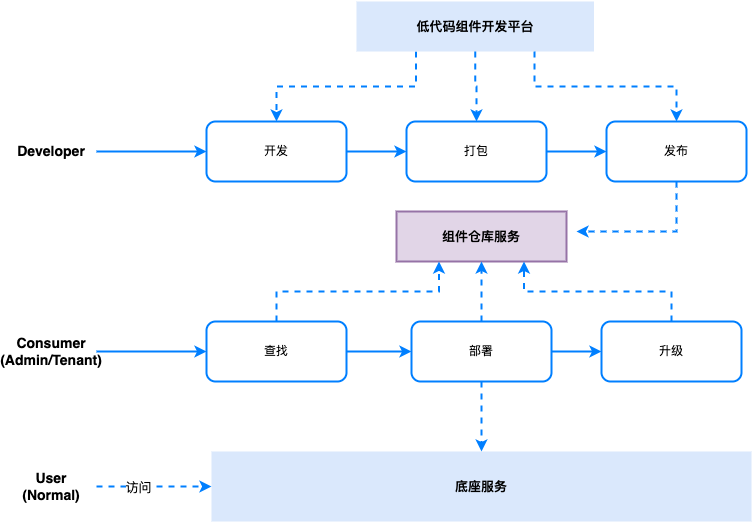

The diagram above was exported from draw.io. Its source (the exported page's mxGraphModel, read from the mxfile embedded in the PNG):
<mxGraphModel dx="1666" dy="852" grid="1" gridSize="10" guides="1" tooltips="1" connect="1" arrows="1" fold="1" page="1" pageScale="1" pageWidth="1920" pageHeight="1200" math="0" shadow="0">
  <root>
    <mxCell id="0" />
    <mxCell id="1" parent="0" />
    <mxCell id="wtjckkVKsF8I9QtDrwdU-3" style="edgeStyle=orthogonalEdgeStyle;rounded=0;orthogonalLoop=1;jettySize=auto;html=1;entryX=0;entryY=0.5;entryDx=0;entryDy=0;strokeColor=#007FFF;strokeWidth=2;" parent="1" source="wtjckkVKsF8I9QtDrwdU-1" target="wtjckkVKsF8I9QtDrwdU-2" edge="1">
      <mxGeometry relative="1" as="geometry" />
    </mxCell>
    <mxCell id="wtjckkVKsF8I9QtDrwdU-1" value="Developer" style="text;html=1;strokeColor=none;fillColor=none;align=center;verticalAlign=middle;whiteSpace=wrap;rounded=0;fontStyle=1;fontSize=14;strokeWidth=2;" parent="1" vertex="1">
      <mxGeometry x="310" y="230" width="90" height="40" as="geometry" />
    </mxCell>
    <mxCell id="wtjckkVKsF8I9QtDrwdU-5" style="edgeStyle=orthogonalEdgeStyle;rounded=0;orthogonalLoop=1;jettySize=auto;html=1;entryX=0;entryY=0.5;entryDx=0;entryDy=0;strokeColor=#007FFF;strokeWidth=2;" parent="1" source="wtjckkVKsF8I9QtDrwdU-2" target="wtjckkVKsF8I9QtDrwdU-4" edge="1">
      <mxGeometry relative="1" as="geometry" />
    </mxCell>
    <mxCell id="wtjckkVKsF8I9QtDrwdU-2" value="开发" style="rounded=1;whiteSpace=wrap;html=1;strokeColor=#007FFF;strokeWidth=2;" parent="1" vertex="1">
      <mxGeometry x="510" y="220" width="140" height="60" as="geometry" />
    </mxCell>
    <mxCell id="wtjckkVKsF8I9QtDrwdU-9" style="edgeStyle=orthogonalEdgeStyle;rounded=0;orthogonalLoop=1;jettySize=auto;html=1;strokeColor=#007FFF;strokeWidth=2;" parent="1" source="wtjckkVKsF8I9QtDrwdU-4" target="wtjckkVKsF8I9QtDrwdU-6" edge="1">
      <mxGeometry relative="1" as="geometry" />
    </mxCell>
    <mxCell id="wtjckkVKsF8I9QtDrwdU-4" value="打包" style="rounded=1;whiteSpace=wrap;html=1;strokeColor=#007FFF;strokeWidth=2;" parent="1" vertex="1">
      <mxGeometry x="710" y="220" width="140" height="60" as="geometry" />
    </mxCell>
    <mxCell id="wtjckkVKsF8I9QtDrwdU-19" style="edgeStyle=orthogonalEdgeStyle;rounded=0;orthogonalLoop=1;jettySize=auto;html=1;dashed=1;strokeColor=#007FFF;strokeWidth=2;" parent="1" source="wtjckkVKsF8I9QtDrwdU-6" edge="1">
      <mxGeometry relative="1" as="geometry">
        <Array as="points">
          <mxPoint x="980" y="330" />
        </Array>
        <mxPoint x="880" y="330" as="targetPoint" />
      </mxGeometry>
    </mxCell>
    <mxCell id="wtjckkVKsF8I9QtDrwdU-6" value="发布" style="rounded=1;whiteSpace=wrap;html=1;strokeColor=#007FFF;strokeWidth=2;" parent="1" vertex="1">
      <mxGeometry x="910" y="220" width="140" height="60" as="geometry" />
    </mxCell>
    <mxCell id="wtjckkVKsF8I9QtDrwdU-15" value="组件仓库服务" style="rounded=0;whiteSpace=wrap;html=1;strokeColor=#9673a6;strokeWidth=2;fontSize=13;fontStyle=1;fillColor=#e1d5e7;" parent="1" vertex="1">
      <mxGeometry x="700" y="310" width="170" height="50" as="geometry" />
    </mxCell>
    <mxCell id="wtjckkVKsF8I9QtDrwdU-32" style="edgeStyle=orthogonalEdgeStyle;rounded=0;orthogonalLoop=1;jettySize=auto;html=1;entryX=0.5;entryY=0;entryDx=0;entryDy=0;dashed=1;strokeColor=#007FFF;strokeWidth=2;fontSize=13;exitX=0.25;exitY=1;exitDx=0;exitDy=0;" parent="1" source="wtjckkVKsF8I9QtDrwdU-17" target="wtjckkVKsF8I9QtDrwdU-2" edge="1">
      <mxGeometry relative="1" as="geometry" />
    </mxCell>
    <mxCell id="wtjckkVKsF8I9QtDrwdU-17" value="低代码组件开发平台" style="rounded=0;whiteSpace=wrap;html=1;strokeColor=none;strokeWidth=2;fontSize=13;fontStyle=1;fillColor=#dae8fc;" parent="1" vertex="1">
      <mxGeometry x="660" y="100" width="237.5" height="50" as="geometry" />
    </mxCell>
    <mxCell id="wtjckkVKsF8I9QtDrwdU-26" style="edgeStyle=orthogonalEdgeStyle;rounded=0;orthogonalLoop=1;jettySize=auto;html=1;entryX=0;entryY=0.5;entryDx=0;entryDy=0;strokeColor=#007FFF;strokeWidth=2;fontSize=13;" parent="1" source="wtjckkVKsF8I9QtDrwdU-22" target="wtjckkVKsF8I9QtDrwdU-23" edge="1">
      <mxGeometry relative="1" as="geometry" />
    </mxCell>
    <mxCell id="wtjckkVKsF8I9QtDrwdU-22" value="Consumer&lt;br&gt;(Admin/Tenant)" style="text;html=1;strokeColor=none;fillColor=none;align=center;verticalAlign=middle;whiteSpace=wrap;rounded=0;fontStyle=1;fontSize=14;strokeWidth=2;" parent="1" vertex="1">
      <mxGeometry x="310" y="430" width="90" height="40" as="geometry" />
    </mxCell>
    <mxCell id="wtjckkVKsF8I9QtDrwdU-38" style="edgeStyle=orthogonalEdgeStyle;rounded=0;orthogonalLoop=1;jettySize=auto;html=1;strokeColor=#007FFF;strokeWidth=2;fontSize=13;" parent="1" source="wtjckkVKsF8I9QtDrwdU-23" target="wtjckkVKsF8I9QtDrwdU-24" edge="1">
      <mxGeometry relative="1" as="geometry" />
    </mxCell>
    <mxCell id="wtjckkVKsF8I9QtDrwdU-49" style="edgeStyle=orthogonalEdgeStyle;rounded=0;orthogonalLoop=1;jettySize=auto;html=1;entryX=0.25;entryY=1;entryDx=0;entryDy=0;dashed=1;strokeColor=#007FFF;strokeWidth=2;fontSize=13;" parent="1" source="wtjckkVKsF8I9QtDrwdU-23" target="wtjckkVKsF8I9QtDrwdU-15" edge="1">
      <mxGeometry relative="1" as="geometry">
        <Array as="points">
          <mxPoint x="580" y="390" />
          <mxPoint x="743" y="390" />
        </Array>
      </mxGeometry>
    </mxCell>
    <mxCell id="wtjckkVKsF8I9QtDrwdU-23" value="查找" style="rounded=1;whiteSpace=wrap;html=1;strokeColor=#007FFF;strokeWidth=2;" parent="1" vertex="1">
      <mxGeometry x="510" y="420" width="140" height="60" as="geometry" />
    </mxCell>
    <mxCell id="wtjckkVKsF8I9QtDrwdU-42" style="edgeStyle=orthogonalEdgeStyle;rounded=0;orthogonalLoop=1;jettySize=auto;html=1;strokeColor=#007FFF;strokeWidth=2;fontSize=13;dashed=1;" parent="1" source="wtjckkVKsF8I9QtDrwdU-24" target="wtjckkVKsF8I9QtDrwdU-28" edge="1">
      <mxGeometry relative="1" as="geometry" />
    </mxCell>
    <mxCell id="wtjckkVKsF8I9QtDrwdU-44" style="edgeStyle=orthogonalEdgeStyle;rounded=0;orthogonalLoop=1;jettySize=auto;html=1;strokeColor=#007FFF;strokeWidth=2;fontSize=13;" parent="1" source="wtjckkVKsF8I9QtDrwdU-24" target="wtjckkVKsF8I9QtDrwdU-43" edge="1">
      <mxGeometry relative="1" as="geometry" />
    </mxCell>
    <mxCell id="wtjckkVKsF8I9QtDrwdU-47" style="edgeStyle=orthogonalEdgeStyle;rounded=0;orthogonalLoop=1;jettySize=auto;html=1;entryX=0.5;entryY=1;entryDx=0;entryDy=0;dashed=1;strokeColor=#007FFF;strokeWidth=2;fontSize=13;" parent="1" source="wtjckkVKsF8I9QtDrwdU-24" target="wtjckkVKsF8I9QtDrwdU-15" edge="1">
      <mxGeometry relative="1" as="geometry" />
    </mxCell>
    <mxCell id="wtjckkVKsF8I9QtDrwdU-24" value="部署" style="rounded=1;whiteSpace=wrap;html=1;strokeColor=#007FFF;strokeWidth=2;" parent="1" vertex="1">
      <mxGeometry x="715" y="420" width="140" height="60" as="geometry" />
    </mxCell>
    <mxCell id="wtjckkVKsF8I9QtDrwdU-28" value="底座服务" style="rounded=0;whiteSpace=wrap;html=1;strokeColor=none;strokeWidth=2;fontSize=13;fontStyle=1;fillColor=#dae8fc;" parent="1" vertex="1">
      <mxGeometry x="515" y="550" width="540" height="70" as="geometry" />
    </mxCell>
    <mxCell id="wtjckkVKsF8I9QtDrwdU-30" style="edgeStyle=orthogonalEdgeStyle;rounded=0;orthogonalLoop=1;jettySize=auto;html=1;dashed=1;strokeColor=#007FFF;strokeWidth=2;fontSize=13;" parent="1" source="wtjckkVKsF8I9QtDrwdU-29" target="wtjckkVKsF8I9QtDrwdU-28" edge="1">
      <mxGeometry relative="1" as="geometry" />
    </mxCell>
    <mxCell id="wtjckkVKsF8I9QtDrwdU-39" value="访问" style="edgeLabel;html=1;align=center;verticalAlign=middle;resizable=0;points=[];fontSize=13;" parent="wtjckkVKsF8I9QtDrwdU-30" vertex="1" connectable="0">
      <mxGeometry x="-0.2923" relative="1" as="geometry">
        <mxPoint as="offset" />
      </mxGeometry>
    </mxCell>
    <mxCell id="wtjckkVKsF8I9QtDrwdU-29" value="User&lt;br&gt;(Normal)" style="text;html=1;strokeColor=none;fillColor=none;align=center;verticalAlign=middle;whiteSpace=wrap;rounded=0;fontStyle=1;fontSize=14;strokeWidth=2;" parent="1" vertex="1">
      <mxGeometry x="310" y="565" width="90" height="40" as="geometry" />
    </mxCell>
    <mxCell id="wtjckkVKsF8I9QtDrwdU-48" style="edgeStyle=orthogonalEdgeStyle;rounded=0;orthogonalLoop=1;jettySize=auto;html=1;entryX=0.75;entryY=1;entryDx=0;entryDy=0;dashed=1;strokeColor=#007FFF;strokeWidth=2;fontSize=13;" parent="1" source="wtjckkVKsF8I9QtDrwdU-43" target="wtjckkVKsF8I9QtDrwdU-15" edge="1">
      <mxGeometry relative="1" as="geometry">
        <Array as="points">
          <mxPoint x="975" y="390" />
          <mxPoint x="828" y="390" />
        </Array>
      </mxGeometry>
    </mxCell>
    <mxCell id="wtjckkVKsF8I9QtDrwdU-43" value="升级" style="rounded=1;whiteSpace=wrap;html=1;strokeColor=#007FFF;strokeWidth=2;" parent="1" vertex="1">
      <mxGeometry x="905" y="420" width="140" height="60" as="geometry" />
    </mxCell>
    <mxCell id="7VgzIezNbu1M5QdYtomK-3" style="edgeStyle=orthogonalEdgeStyle;rounded=0;orthogonalLoop=1;jettySize=auto;html=1;entryX=0.5;entryY=0;entryDx=0;entryDy=0;dashed=1;strokeColor=#007FFF;strokeWidth=2;fontSize=13;exitX=0.75;exitY=1;exitDx=0;exitDy=0;" edge="1" parent="1" source="wtjckkVKsF8I9QtDrwdU-17" target="wtjckkVKsF8I9QtDrwdU-6">
      <mxGeometry relative="1" as="geometry">
        <mxPoint x="682.5" y="125" as="sourcePoint" />
        <mxPoint x="590" y="230" as="targetPoint" />
      </mxGeometry>
    </mxCell>
    <mxCell id="7VgzIezNbu1M5QdYtomK-4" style="edgeStyle=orthogonalEdgeStyle;rounded=0;orthogonalLoop=1;jettySize=auto;html=1;entryX=0.5;entryY=0;entryDx=0;entryDy=0;dashed=1;strokeColor=#007FFF;strokeWidth=2;fontSize=13;exitX=0.5;exitY=1;exitDx=0;exitDy=0;" edge="1" parent="1" source="wtjckkVKsF8I9QtDrwdU-17" target="wtjckkVKsF8I9QtDrwdU-4">
      <mxGeometry relative="1" as="geometry">
        <mxPoint x="897.5" y="125" as="sourcePoint" />
        <mxPoint x="990" y="230" as="targetPoint" />
      </mxGeometry>
    </mxCell>
  </root>
</mxGraphModel>